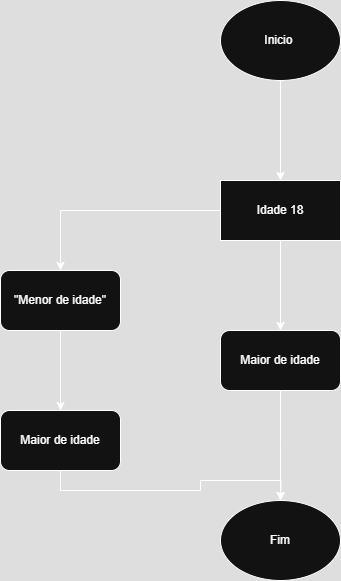

The diagram above was exported from draw.io. Its source (the exported page's mxGraphModel, read from the mxfile embedded in the PNG):
<mxGraphModel dx="1044" dy="574" grid="1" gridSize="10" guides="1" tooltips="1" connect="1" arrows="1" fold="1" page="1" pageScale="1" pageWidth="827" pageHeight="1169" math="0" shadow="0">
  <root>
    <mxCell id="0" />
    <mxCell id="1" parent="0" />
    <mxCell id="Rmm3yjmTU3gEP3nePk9Z-3" value="" style="edgeStyle=orthogonalEdgeStyle;rounded=0;orthogonalLoop=1;jettySize=auto;html=1;" edge="1" parent="1" source="Rmm3yjmTU3gEP3nePk9Z-1" target="Rmm3yjmTU3gEP3nePk9Z-2">
      <mxGeometry relative="1" as="geometry" />
    </mxCell>
    <mxCell id="Rmm3yjmTU3gEP3nePk9Z-1" value="Inicio&amp;nbsp;" style="ellipse;whiteSpace=wrap;html=1;" vertex="1" parent="1">
      <mxGeometry x="350" y="20" width="120" height="80" as="geometry" />
    </mxCell>
    <mxCell id="Rmm3yjmTU3gEP3nePk9Z-5" value="" style="edgeStyle=orthogonalEdgeStyle;rounded=0;orthogonalLoop=1;jettySize=auto;html=1;" edge="1" parent="1" source="Rmm3yjmTU3gEP3nePk9Z-2" target="Rmm3yjmTU3gEP3nePk9Z-4">
      <mxGeometry relative="1" as="geometry" />
    </mxCell>
    <mxCell id="Rmm3yjmTU3gEP3nePk9Z-7" value="" style="edgeStyle=orthogonalEdgeStyle;rounded=0;orthogonalLoop=1;jettySize=auto;html=1;" edge="1" parent="1" source="Rmm3yjmTU3gEP3nePk9Z-2" target="Rmm3yjmTU3gEP3nePk9Z-6">
      <mxGeometry relative="1" as="geometry" />
    </mxCell>
    <mxCell id="Rmm3yjmTU3gEP3nePk9Z-2" value="Idade 18" style="whiteSpace=wrap;html=1;" vertex="1" parent="1">
      <mxGeometry x="350" y="200" width="120" height="60" as="geometry" />
    </mxCell>
    <mxCell id="Rmm3yjmTU3gEP3nePk9Z-11" value="" style="edgeStyle=orthogonalEdgeStyle;rounded=0;orthogonalLoop=1;jettySize=auto;html=1;" edge="1" parent="1" source="Rmm3yjmTU3gEP3nePk9Z-4" target="Rmm3yjmTU3gEP3nePk9Z-10">
      <mxGeometry relative="1" as="geometry" />
    </mxCell>
    <mxCell id="Rmm3yjmTU3gEP3nePk9Z-4" value="&quot;Menor de idade&quot;" style="rounded=1;whiteSpace=wrap;html=1;" vertex="1" parent="1">
      <mxGeometry x="130" y="290" width="120" height="60" as="geometry" />
    </mxCell>
    <mxCell id="Rmm3yjmTU3gEP3nePk9Z-9" value="" style="edgeStyle=orthogonalEdgeStyle;rounded=0;orthogonalLoop=1;jettySize=auto;html=1;" edge="1" parent="1" source="Rmm3yjmTU3gEP3nePk9Z-6">
      <mxGeometry relative="1" as="geometry">
        <mxPoint x="410" y="520" as="targetPoint" />
      </mxGeometry>
    </mxCell>
    <mxCell id="Rmm3yjmTU3gEP3nePk9Z-6" value="Maior de idade" style="rounded=1;whiteSpace=wrap;html=1;" vertex="1" parent="1">
      <mxGeometry x="350" y="350" width="120" height="60" as="geometry" />
    </mxCell>
    <mxCell id="Rmm3yjmTU3gEP3nePk9Z-13" style="edgeStyle=orthogonalEdgeStyle;rounded=0;orthogonalLoop=1;jettySize=auto;html=1;exitX=0.5;exitY=1;exitDx=0;exitDy=0;entryX=0.5;entryY=0;entryDx=0;entryDy=0;" edge="1" parent="1" source="Rmm3yjmTU3gEP3nePk9Z-10">
      <mxGeometry relative="1" as="geometry">
        <mxPoint x="410" y="520" as="targetPoint" />
      </mxGeometry>
    </mxCell>
    <mxCell id="Rmm3yjmTU3gEP3nePk9Z-10" value="Maior de idade" style="whiteSpace=wrap;html=1;rounded=1;" vertex="1" parent="1">
      <mxGeometry x="130" y="430" width="120" height="60" as="geometry" />
    </mxCell>
    <mxCell id="Rmm3yjmTU3gEP3nePk9Z-14" value="Fim" style="ellipse;whiteSpace=wrap;html=1;" vertex="1" parent="1">
      <mxGeometry x="350" y="520" width="120" height="80" as="geometry" />
    </mxCell>
  </root>
</mxGraphModel>